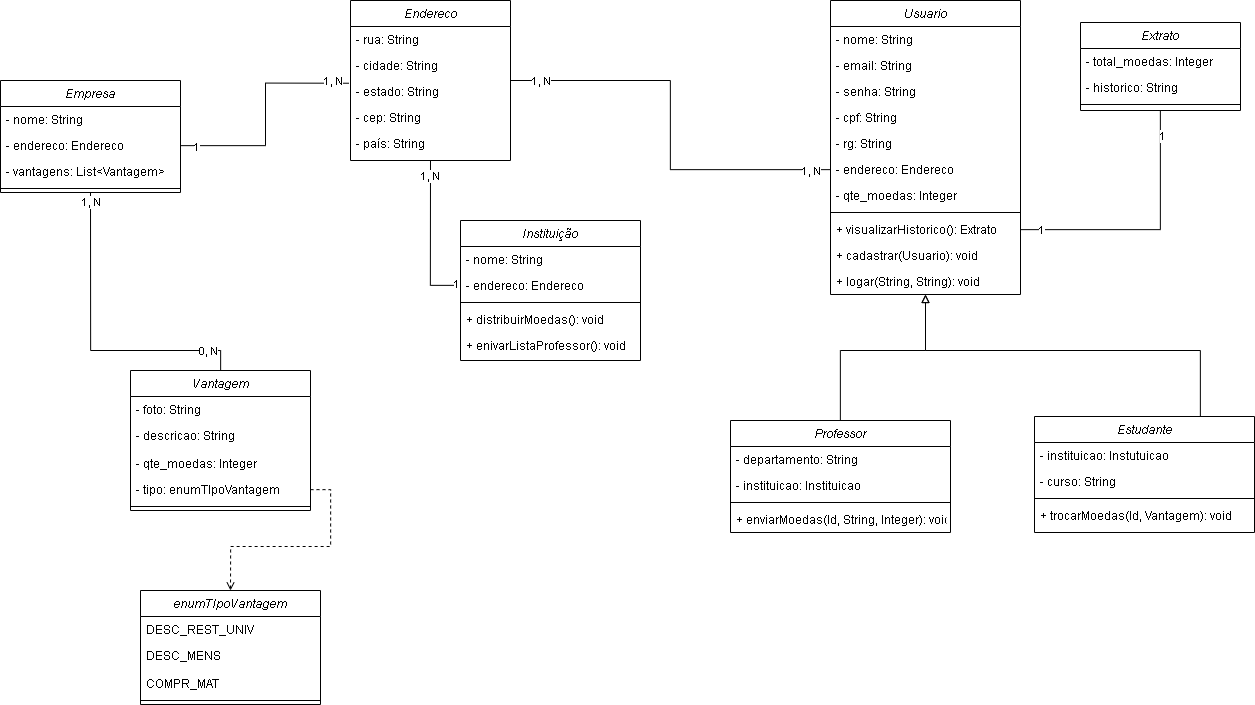

The diagram above was exported from draw.io. Its source (the exported page's mxGraphModel, read from the mxfile embedded in the PNG):
<mxGraphModel dx="3307" dy="1286" grid="1" gridSize="10" guides="1" tooltips="1" connect="1" arrows="1" fold="1" page="1" pageScale="1" pageWidth="827" pageHeight="1169" math="0" shadow="0">
  <root>
    <mxCell id="0" />
    <mxCell id="1" parent="0" />
    <mxCell id="2" style="edgeStyle=orthogonalEdgeStyle;rounded=0;orthogonalLoop=1;jettySize=auto;html=1;entryX=0.5;entryY=0;entryDx=0;entryDy=0;endArrow=none;endFill=0;startArrow=block;startFill=0;" edge="1" source="4" target="16" parent="1">
      <mxGeometry relative="1" as="geometry">
        <Array as="points">
          <mxPoint x="305" y="390" />
          <mxPoint x="580" y="390" />
        </Array>
      </mxGeometry>
    </mxCell>
    <mxCell id="3" style="edgeStyle=orthogonalEdgeStyle;rounded=0;orthogonalLoop=1;jettySize=auto;html=1;endArrow=none;endFill=0;startArrow=block;startFill=0;" edge="1" source="4" target="22" parent="1">
      <mxGeometry relative="1" as="geometry">
        <Array as="points">
          <mxPoint x="305" y="390" />
          <mxPoint x="220" y="390" />
        </Array>
      </mxGeometry>
    </mxCell>
    <mxCell id="4" value="Usuario" style="swimlane;fontStyle=2;align=center;verticalAlign=top;childLayout=stackLayout;horizontal=1;startSize=26;horizontalStack=0;resizeParent=1;resizeLast=0;collapsible=1;marginBottom=0;rounded=0;shadow=0;strokeWidth=1;" vertex="1" parent="1">
      <mxGeometry x="210" y="40" width="190" height="294" as="geometry">
        <mxRectangle x="230" y="140" width="160" height="26" as="alternateBounds" />
      </mxGeometry>
    </mxCell>
    <mxCell id="5" value="- nome: String    " style="text;align=left;verticalAlign=top;spacingLeft=4;spacingRight=4;overflow=hidden;rotatable=0;points=[[0,0.5],[1,0.5]];portConstraint=eastwest;rounded=0;shadow=0;html=0;" vertex="1" parent="4">
      <mxGeometry y="26" width="190" height="26" as="geometry" />
    </mxCell>
    <mxCell id="6" value="- email: String" style="text;align=left;verticalAlign=top;spacingLeft=4;spacingRight=4;overflow=hidden;rotatable=0;points=[[0,0.5],[1,0.5]];portConstraint=eastwest;" vertex="1" parent="4">
      <mxGeometry y="52" width="190" height="26" as="geometry" />
    </mxCell>
    <mxCell id="7" value="- senha: String" style="text;align=left;verticalAlign=top;spacingLeft=4;spacingRight=4;overflow=hidden;rotatable=0;points=[[0,0.5],[1,0.5]];portConstraint=eastwest;" vertex="1" parent="4">
      <mxGeometry y="78" width="190" height="26" as="geometry" />
    </mxCell>
    <mxCell id="8" value="- cpf: String" style="text;align=left;verticalAlign=top;spacingLeft=4;spacingRight=4;overflow=hidden;rotatable=0;points=[[0,0.5],[1,0.5]];portConstraint=eastwest;rounded=0;shadow=0;html=0;" vertex="1" parent="4">
      <mxGeometry y="104" width="190" height="26" as="geometry" />
    </mxCell>
    <mxCell id="9" value="- rg: String" style="text;align=left;verticalAlign=top;spacingLeft=4;spacingRight=4;overflow=hidden;rotatable=0;points=[[0,0.5],[1,0.5]];portConstraint=eastwest;" vertex="1" parent="4">
      <mxGeometry y="130" width="190" height="26" as="geometry" />
    </mxCell>
    <mxCell id="10" value="- endereco: Endereco" style="text;align=left;verticalAlign=top;spacingLeft=4;spacingRight=4;overflow=hidden;rotatable=0;points=[[0,0.5],[1,0.5]];portConstraint=eastwest;rounded=0;shadow=0;html=0;" vertex="1" parent="4">
      <mxGeometry y="156" width="190" height="26" as="geometry" />
    </mxCell>
    <mxCell id="11" value="- qte_moedas: Integer" style="text;align=left;verticalAlign=top;spacingLeft=4;spacingRight=4;overflow=hidden;rotatable=0;points=[[0,0.5],[1,0.5]];portConstraint=eastwest;rounded=0;shadow=0;html=0;" vertex="1" parent="4">
      <mxGeometry y="182" width="190" height="26" as="geometry" />
    </mxCell>
    <mxCell id="12" value="" style="line;html=1;strokeWidth=1;align=left;verticalAlign=middle;spacingTop=-1;spacingLeft=3;spacingRight=3;rotatable=0;labelPosition=right;points=[];portConstraint=eastwest;" vertex="1" parent="4">
      <mxGeometry y="208" width="190" height="8" as="geometry" />
    </mxCell>
    <mxCell id="13" value="+ visualizarHistorico(): Extrato" style="text;align=left;verticalAlign=top;spacingLeft=4;spacingRight=4;overflow=hidden;rotatable=0;points=[[0,0.5],[1,0.5]];portConstraint=eastwest;rounded=0;shadow=0;html=0;" vertex="1" parent="4">
      <mxGeometry y="216" width="190" height="26" as="geometry" />
    </mxCell>
    <mxCell id="14" value="+ cadastrar(Usuario): void" style="text;align=left;verticalAlign=top;spacingLeft=4;spacingRight=4;overflow=hidden;rotatable=0;points=[[0,0.5],[1,0.5]];portConstraint=eastwest;rounded=0;shadow=0;html=0;" vertex="1" parent="4">
      <mxGeometry y="242" width="190" height="26" as="geometry" />
    </mxCell>
    <mxCell id="15" value="+ logar(String, String): void" style="text;align=left;verticalAlign=top;spacingLeft=4;spacingRight=4;overflow=hidden;rotatable=0;points=[[0,0.5],[1,0.5]];portConstraint=eastwest;rounded=0;shadow=0;html=0;" vertex="1" parent="4">
      <mxGeometry y="268" width="190" height="26" as="geometry" />
    </mxCell>
    <mxCell id="16" value="Estudante" style="swimlane;fontStyle=2;align=center;verticalAlign=top;childLayout=stackLayout;horizontal=1;startSize=26;horizontalStack=0;resizeParent=1;resizeLast=0;collapsible=1;marginBottom=0;rounded=0;shadow=0;strokeWidth=1;" vertex="1" parent="1">
      <mxGeometry x="414" y="456" width="220" height="116" as="geometry">
        <mxRectangle x="130" y="380" width="160" height="26" as="alternateBounds" />
      </mxGeometry>
    </mxCell>
    <mxCell id="17" value="- instituicao: Instutuicao" style="text;align=left;verticalAlign=top;spacingLeft=4;spacingRight=4;overflow=hidden;rotatable=0;points=[[0,0.5],[1,0.5]];portConstraint=eastwest;" vertex="1" parent="16">
      <mxGeometry y="26" width="220" height="26" as="geometry" />
    </mxCell>
    <mxCell id="18" value="- curso: String" style="text;align=left;verticalAlign=top;spacingLeft=4;spacingRight=4;overflow=hidden;rotatable=0;points=[[0,0.5],[1,0.5]];portConstraint=eastwest;rounded=0;shadow=0;html=0;" vertex="1" parent="16">
      <mxGeometry y="52" width="220" height="26" as="geometry" />
    </mxCell>
    <mxCell id="19" value="" style="line;html=1;strokeWidth=1;align=left;verticalAlign=middle;spacingTop=-1;spacingLeft=3;spacingRight=3;rotatable=0;labelPosition=right;points=[];portConstraint=eastwest;" vertex="1" parent="16">
      <mxGeometry y="78" width="220" height="8" as="geometry" />
    </mxCell>
    <mxCell id="20" value="+ trocarMoedas(Id, Vantagem): void" style="text;align=left;verticalAlign=top;spacingLeft=4;spacingRight=4;overflow=hidden;rotatable=0;points=[[0,0.5],[1,0.5]];portConstraint=eastwest;" vertex="1" parent="16">
      <mxGeometry y="86" width="220" height="26" as="geometry" />
    </mxCell>
    <mxCell id="21" value="Professor" style="swimlane;fontStyle=2;align=center;verticalAlign=top;childLayout=stackLayout;horizontal=1;startSize=26;horizontalStack=0;resizeParent=1;resizeLast=0;collapsible=1;marginBottom=0;rounded=0;shadow=0;strokeWidth=1;" vertex="1" parent="1">
      <mxGeometry x="110" y="460" width="220" height="112" as="geometry">
        <mxRectangle x="340" y="380" width="170" height="26" as="alternateBounds" />
      </mxGeometry>
    </mxCell>
    <mxCell id="22" value="- departamento: String" style="text;align=left;verticalAlign=top;spacingLeft=4;spacingRight=4;overflow=hidden;rotatable=0;points=[[0,0.5],[1,0.5]];portConstraint=eastwest;" vertex="1" parent="21">
      <mxGeometry y="26" width="220" height="26" as="geometry" />
    </mxCell>
    <mxCell id="23" value="- instituicao: Instituicao" style="text;align=left;verticalAlign=top;spacingLeft=4;spacingRight=4;overflow=hidden;rotatable=0;points=[[0,0.5],[1,0.5]];portConstraint=eastwest;" vertex="1" parent="21">
      <mxGeometry y="52" width="220" height="26" as="geometry" />
    </mxCell>
    <mxCell id="24" value="" style="line;html=1;strokeWidth=1;align=left;verticalAlign=middle;spacingTop=-1;spacingLeft=3;spacingRight=3;rotatable=0;labelPosition=right;points=[];portConstraint=eastwest;" vertex="1" parent="21">
      <mxGeometry y="78" width="220" height="8" as="geometry" />
    </mxCell>
    <mxCell id="25" value="+ enviarMoedas(Id, String, Integer): void" style="text;align=left;verticalAlign=top;spacingLeft=4;spacingRight=4;overflow=hidden;rotatable=0;points=[[0,0.5],[1,0.5]];portConstraint=eastwest;" vertex="1" parent="21">
      <mxGeometry y="86" width="220" height="26" as="geometry" />
    </mxCell>
    <mxCell id="26" value="Endereco" style="swimlane;fontStyle=2;align=center;verticalAlign=top;childLayout=stackLayout;horizontal=1;startSize=26;horizontalStack=0;resizeParent=1;resizeLast=0;collapsible=1;marginBottom=0;rounded=0;shadow=0;strokeWidth=1;" vertex="1" parent="1">
      <mxGeometry x="-270" y="40" width="160" height="160" as="geometry">
        <mxRectangle x="550" y="140" width="160" height="26" as="alternateBounds" />
      </mxGeometry>
    </mxCell>
    <mxCell id="27" value="- rua: String" style="text;align=left;verticalAlign=top;spacingLeft=4;spacingRight=4;overflow=hidden;rotatable=0;points=[[0,0.5],[1,0.5]];portConstraint=eastwest;" vertex="1" parent="26">
      <mxGeometry y="26" width="160" height="26" as="geometry" />
    </mxCell>
    <mxCell id="28" value="- cidade: String" style="text;align=left;verticalAlign=top;spacingLeft=4;spacingRight=4;overflow=hidden;rotatable=0;points=[[0,0.5],[1,0.5]];portConstraint=eastwest;rounded=0;shadow=0;html=0;" vertex="1" parent="26">
      <mxGeometry y="52" width="160" height="26" as="geometry" />
    </mxCell>
    <mxCell id="29" value="- estado: String" style="text;align=left;verticalAlign=top;spacingLeft=4;spacingRight=4;overflow=hidden;rotatable=0;points=[[0,0.5],[1,0.5]];portConstraint=eastwest;rounded=0;shadow=0;html=0;" vertex="1" parent="26">
      <mxGeometry y="78" width="160" height="26" as="geometry" />
    </mxCell>
    <mxCell id="30" value="- cep: String" style="text;align=left;verticalAlign=top;spacingLeft=4;spacingRight=4;overflow=hidden;rotatable=0;points=[[0,0.5],[1,0.5]];portConstraint=eastwest;rounded=0;shadow=0;html=0;" vertex="1" parent="26">
      <mxGeometry y="104" width="160" height="26" as="geometry" />
    </mxCell>
    <mxCell id="31" value="- país: String" style="text;align=left;verticalAlign=top;spacingLeft=4;spacingRight=4;overflow=hidden;rotatable=0;points=[[0,0.5],[1,0.5]];portConstraint=eastwest;rounded=0;shadow=0;html=0;" vertex="1" parent="26">
      <mxGeometry y="130" width="160" height="26" as="geometry" />
    </mxCell>
    <mxCell id="32" value="Instituição" style="swimlane;fontStyle=2;align=center;verticalAlign=top;childLayout=stackLayout;horizontal=1;startSize=26;horizontalStack=0;resizeParent=1;resizeLast=0;collapsible=1;marginBottom=0;rounded=0;shadow=0;strokeWidth=1;" vertex="1" parent="1">
      <mxGeometry x="-160" y="260" width="180" height="140" as="geometry">
        <mxRectangle x="550" y="140" width="160" height="26" as="alternateBounds" />
      </mxGeometry>
    </mxCell>
    <mxCell id="33" value="- nome: String" style="text;align=left;verticalAlign=top;spacingLeft=4;spacingRight=4;overflow=hidden;rotatable=0;points=[[0,0.5],[1,0.5]];portConstraint=eastwest;" vertex="1" parent="32">
      <mxGeometry y="26" width="180" height="26" as="geometry" />
    </mxCell>
    <mxCell id="34" value="- endereco: Endereco" style="text;align=left;verticalAlign=top;spacingLeft=4;spacingRight=4;overflow=hidden;rotatable=0;points=[[0,0.5],[1,0.5]];portConstraint=eastwest;rounded=0;shadow=0;html=0;" vertex="1" parent="32">
      <mxGeometry y="52" width="180" height="26" as="geometry" />
    </mxCell>
    <mxCell id="35" value="" style="line;html=1;strokeWidth=1;align=left;verticalAlign=middle;spacingTop=-1;spacingLeft=3;spacingRight=3;rotatable=0;labelPosition=right;points=[];portConstraint=eastwest;" vertex="1" parent="32">
      <mxGeometry y="78" width="180" height="8" as="geometry" />
    </mxCell>
    <mxCell id="36" value="+ distribuirMoedas(): void" style="text;align=left;verticalAlign=top;spacingLeft=4;spacingRight=4;overflow=hidden;rotatable=0;points=[[0,0.5],[1,0.5]];portConstraint=eastwest;" vertex="1" parent="32">
      <mxGeometry y="86" width="180" height="26" as="geometry" />
    </mxCell>
    <mxCell id="37" value="+ enivarListaProfessor(): void" style="text;align=left;verticalAlign=top;spacingLeft=4;spacingRight=4;overflow=hidden;rotatable=0;points=[[0,0.5],[1,0.5]];portConstraint=eastwest;" vertex="1" parent="32">
      <mxGeometry y="112" width="180" height="26" as="geometry" />
    </mxCell>
    <mxCell id="38" value="Empresa" style="swimlane;fontStyle=2;align=center;verticalAlign=top;childLayout=stackLayout;horizontal=1;startSize=26;horizontalStack=0;resizeParent=1;resizeLast=0;collapsible=1;marginBottom=0;rounded=0;shadow=0;strokeWidth=1;" vertex="1" parent="1">
      <mxGeometry x="-620" y="120" width="180" height="112" as="geometry">
        <mxRectangle x="550" y="140" width="160" height="26" as="alternateBounds" />
      </mxGeometry>
    </mxCell>
    <mxCell id="39" value="- nome: String" style="text;align=left;verticalAlign=top;spacingLeft=4;spacingRight=4;overflow=hidden;rotatable=0;points=[[0,0.5],[1,0.5]];portConstraint=eastwest;" vertex="1" parent="38">
      <mxGeometry y="26" width="180" height="26" as="geometry" />
    </mxCell>
    <mxCell id="40" value="- endereco: Endereco" style="text;align=left;verticalAlign=top;spacingLeft=4;spacingRight=4;overflow=hidden;rotatable=0;points=[[0,0.5],[1,0.5]];portConstraint=eastwest;rounded=0;shadow=0;html=0;" vertex="1" parent="38">
      <mxGeometry y="52" width="180" height="26" as="geometry" />
    </mxCell>
    <mxCell id="41" value="- vantagens: List&lt;Vantagem&gt;" style="text;align=left;verticalAlign=top;spacingLeft=4;spacingRight=4;overflow=hidden;rotatable=0;points=[[0,0.5],[1,0.5]];portConstraint=eastwest;rounded=0;shadow=0;html=0;" vertex="1" parent="38">
      <mxGeometry y="78" width="180" height="26" as="geometry" />
    </mxCell>
    <mxCell id="42" value="" style="line;html=1;strokeWidth=1;align=left;verticalAlign=middle;spacingTop=-1;spacingLeft=3;spacingRight=3;rotatable=0;labelPosition=right;points=[];portConstraint=eastwest;" vertex="1" parent="38">
      <mxGeometry y="104" width="180" height="8" as="geometry" />
    </mxCell>
    <mxCell id="43" value="Vantagem" style="swimlane;fontStyle=2;align=center;verticalAlign=top;childLayout=stackLayout;horizontal=1;startSize=26;horizontalStack=0;resizeParent=1;resizeLast=0;collapsible=1;marginBottom=0;rounded=0;shadow=0;strokeWidth=1;" vertex="1" parent="1">
      <mxGeometry x="-490" y="410" width="180" height="140" as="geometry">
        <mxRectangle x="550" y="140" width="160" height="26" as="alternateBounds" />
      </mxGeometry>
    </mxCell>
    <mxCell id="44" value="- foto: String" style="text;align=left;verticalAlign=top;spacingLeft=4;spacingRight=4;overflow=hidden;rotatable=0;points=[[0,0.5],[1,0.5]];portConstraint=eastwest;" vertex="1" parent="43">
      <mxGeometry y="26" width="180" height="26" as="geometry" />
    </mxCell>
    <mxCell id="45" value="- descricao: String" style="text;align=left;verticalAlign=top;spacingLeft=4;spacingRight=4;overflow=hidden;rotatable=0;points=[[0,0.5],[1,0.5]];portConstraint=eastwest;rounded=0;shadow=0;html=0;" vertex="1" parent="43">
      <mxGeometry y="52" width="180" height="28" as="geometry" />
    </mxCell>
    <mxCell id="46" value="- qte_moedas: Integer" style="text;align=left;verticalAlign=top;spacingLeft=4;spacingRight=4;overflow=hidden;rotatable=0;points=[[0,0.5],[1,0.5]];portConstraint=eastwest;rounded=0;shadow=0;html=0;" vertex="1" parent="43">
      <mxGeometry y="80" width="180" height="26" as="geometry" />
    </mxCell>
    <mxCell id="47" value="- tipo: enumTIpoVantagem" style="text;align=left;verticalAlign=top;spacingLeft=4;spacingRight=4;overflow=hidden;rotatable=0;points=[[0,0.5],[1,0.5]];portConstraint=eastwest;" vertex="1" parent="43">
      <mxGeometry y="106" width="180" height="26" as="geometry" />
    </mxCell>
    <mxCell id="48" value="" style="line;html=1;strokeWidth=1;align=left;verticalAlign=middle;spacingTop=-1;spacingLeft=3;spacingRight=3;rotatable=0;labelPosition=right;points=[];portConstraint=eastwest;" vertex="1" parent="43">
      <mxGeometry y="132" width="180" height="8" as="geometry" />
    </mxCell>
    <mxCell id="49" style="edgeStyle=orthogonalEdgeStyle;rounded=0;orthogonalLoop=1;jettySize=auto;html=1;exitX=0.5;exitY=1;exitDx=0;exitDy=0;endArrow=none;endFill=0;" edge="1" source="38" target="43" parent="1">
      <mxGeometry relative="1" as="geometry">
        <Array as="points">
          <mxPoint x="-530" y="390" />
          <mxPoint x="-400" y="390" />
        </Array>
      </mxGeometry>
    </mxCell>
    <mxCell id="50" value="1, N" style="edgeLabel;html=1;align=center;verticalAlign=middle;resizable=0;points=[];" connectable="0" vertex="1" parent="49">
      <mxGeometry x="-0.9481" relative="1" as="geometry">
        <mxPoint as="offset" />
      </mxGeometry>
    </mxCell>
    <mxCell id="51" value="0, N" style="edgeLabel;html=1;align=center;verticalAlign=middle;resizable=0;points=[];" connectable="0" vertex="1" parent="49">
      <mxGeometry x="0.7864" relative="1" as="geometry">
        <mxPoint as="offset" />
      </mxGeometry>
    </mxCell>
    <mxCell id="52" style="edgeStyle=orthogonalEdgeStyle;rounded=0;orthogonalLoop=1;jettySize=auto;html=1;entryX=0.5;entryY=1;entryDx=0;entryDy=0;endArrow=none;endFill=0;" edge="1" source="34" target="26" parent="1">
      <mxGeometry relative="1" as="geometry" />
    </mxCell>
    <mxCell id="53" value="1" style="edgeLabel;html=1;align=center;verticalAlign=middle;resizable=0;points=[];" connectable="0" vertex="1" parent="52">
      <mxGeometry x="-0.9125" y="-2" relative="1" as="geometry">
        <mxPoint as="offset" />
      </mxGeometry>
    </mxCell>
    <mxCell id="54" value="1, N" style="edgeLabel;html=1;align=center;verticalAlign=middle;resizable=0;points=[];" connectable="0" vertex="1" parent="52">
      <mxGeometry x="0.8136" y="1" relative="1" as="geometry">
        <mxPoint as="offset" />
      </mxGeometry>
    </mxCell>
    <mxCell id="55" style="edgeStyle=orthogonalEdgeStyle;rounded=0;orthogonalLoop=1;jettySize=auto;html=1;entryX=-0.011;entryY=0.182;entryDx=0;entryDy=0;entryPerimeter=0;endArrow=none;endFill=0;" edge="1" source="40" target="29" parent="1">
      <mxGeometry relative="1" as="geometry" />
    </mxCell>
    <mxCell id="56" value="1" style="edgeLabel;html=1;align=center;verticalAlign=middle;resizable=0;points=[];" connectable="0" vertex="1" parent="55">
      <mxGeometry x="-0.8768" relative="1" as="geometry">
        <mxPoint as="offset" />
      </mxGeometry>
    </mxCell>
    <mxCell id="57" value="1, N" style="edgeLabel;html=1;align=center;verticalAlign=middle;resizable=0;points=[];" connectable="0" vertex="1" parent="55">
      <mxGeometry x="0.8574" y="3" relative="1" as="geometry">
        <mxPoint as="offset" />
      </mxGeometry>
    </mxCell>
    <mxCell id="58" value="Extrato" style="swimlane;fontStyle=2;align=center;verticalAlign=top;childLayout=stackLayout;horizontal=1;startSize=26;horizontalStack=0;resizeParent=1;resizeLast=0;collapsible=1;marginBottom=0;rounded=0;shadow=0;strokeWidth=1;" vertex="1" parent="1">
      <mxGeometry x="460" y="62" width="160" height="88" as="geometry">
        <mxRectangle x="130" y="380" width="160" height="26" as="alternateBounds" />
      </mxGeometry>
    </mxCell>
    <mxCell id="59" value="- total_moedas: Integer" style="text;align=left;verticalAlign=top;spacingLeft=4;spacingRight=4;overflow=hidden;rotatable=0;points=[[0,0.5],[1,0.5]];portConstraint=eastwest;rounded=0;shadow=0;html=0;" vertex="1" parent="58">
      <mxGeometry y="26" width="160" height="26" as="geometry" />
    </mxCell>
    <mxCell id="60" value="- historico: String" style="text;align=left;verticalAlign=top;spacingLeft=4;spacingRight=4;overflow=hidden;rotatable=0;points=[[0,0.5],[1,0.5]];portConstraint=eastwest;rounded=0;shadow=0;html=0;" vertex="1" parent="58">
      <mxGeometry y="52" width="160" height="26" as="geometry" />
    </mxCell>
    <mxCell id="61" value="" style="line;html=1;strokeWidth=1;align=left;verticalAlign=middle;spacingTop=-1;spacingLeft=3;spacingRight=3;rotatable=0;labelPosition=right;points=[];portConstraint=eastwest;" vertex="1" parent="58">
      <mxGeometry y="78" width="160" height="8" as="geometry" />
    </mxCell>
    <mxCell id="62" value="enumTIpoVantagem" style="swimlane;fontStyle=2;align=center;verticalAlign=top;childLayout=stackLayout;horizontal=1;startSize=26;horizontalStack=0;resizeParent=1;resizeLast=0;collapsible=1;marginBottom=0;rounded=0;shadow=0;strokeWidth=1;" vertex="1" parent="1">
      <mxGeometry x="-480" y="630" width="180" height="114" as="geometry">
        <mxRectangle x="550" y="140" width="160" height="26" as="alternateBounds" />
      </mxGeometry>
    </mxCell>
    <mxCell id="63" value="DESC_REST_UNIV" style="text;align=left;verticalAlign=top;spacingLeft=4;spacingRight=4;overflow=hidden;rotatable=0;points=[[0,0.5],[1,0.5]];portConstraint=eastwest;" vertex="1" parent="62">
      <mxGeometry y="26" width="180" height="26" as="geometry" />
    </mxCell>
    <mxCell id="64" value="DESC_MENS" style="text;align=left;verticalAlign=top;spacingLeft=4;spacingRight=4;overflow=hidden;rotatable=0;points=[[0,0.5],[1,0.5]];portConstraint=eastwest;rounded=0;shadow=0;html=0;" vertex="1" parent="62">
      <mxGeometry y="52" width="180" height="28" as="geometry" />
    </mxCell>
    <mxCell id="65" value="COMPR_MAT" style="text;align=left;verticalAlign=top;spacingLeft=4;spacingRight=4;overflow=hidden;rotatable=0;points=[[0,0.5],[1,0.5]];portConstraint=eastwest;rounded=0;shadow=0;html=0;" vertex="1" parent="62">
      <mxGeometry y="80" width="180" height="26" as="geometry" />
    </mxCell>
    <mxCell id="66" value="" style="line;html=1;strokeWidth=1;align=left;verticalAlign=middle;spacingTop=-1;spacingLeft=3;spacingRight=3;rotatable=0;labelPosition=right;points=[];portConstraint=eastwest;" vertex="1" parent="62">
      <mxGeometry y="106" width="180" height="8" as="geometry" />
    </mxCell>
    <mxCell id="67" style="edgeStyle=orthogonalEdgeStyle;rounded=0;orthogonalLoop=1;jettySize=auto;html=1;entryX=0.5;entryY=0;entryDx=0;entryDy=0;startArrow=none;startFill=0;endArrow=open;endFill=0;dashed=1;" edge="1" source="47" target="62" parent="1">
      <mxGeometry relative="1" as="geometry" />
    </mxCell>
    <mxCell id="68" style="edgeStyle=orthogonalEdgeStyle;rounded=0;orthogonalLoop=1;jettySize=auto;html=1;startArrow=none;startFill=0;endArrow=none;endFill=0;" edge="1" source="13" target="58" parent="1">
      <mxGeometry relative="1" as="geometry" />
    </mxCell>
    <mxCell id="69" value="1" style="edgeLabel;html=1;align=center;verticalAlign=middle;resizable=0;points=[];" connectable="0" vertex="1" parent="68">
      <mxGeometry x="-0.8456" y="1" relative="1" as="geometry">
        <mxPoint as="offset" />
      </mxGeometry>
    </mxCell>
    <mxCell id="70" value="1" style="edgeLabel;html=1;align=center;verticalAlign=middle;resizable=0;points=[];" connectable="0" vertex="1" parent="68">
      <mxGeometry x="0.8147" y="-1" relative="1" as="geometry">
        <mxPoint as="offset" />
      </mxGeometry>
    </mxCell>
    <mxCell id="71" style="edgeStyle=orthogonalEdgeStyle;rounded=0;orthogonalLoop=1;jettySize=auto;html=1;startArrow=none;startFill=0;endArrow=none;endFill=0;" edge="1" source="10" target="26" parent="1">
      <mxGeometry relative="1" as="geometry" />
    </mxCell>
    <mxCell id="72" value="1, N" style="edgeLabel;html=1;align=center;verticalAlign=middle;resizable=0;points=[];" connectable="0" vertex="1" parent="71">
      <mxGeometry x="-0.9589" relative="1" as="geometry">
        <mxPoint x="-12" as="offset" />
      </mxGeometry>
    </mxCell>
    <mxCell id="73" value="1, N" style="edgeLabel;html=1;align=center;verticalAlign=middle;resizable=0;points=[];" connectable="0" vertex="1" parent="71">
      <mxGeometry x="0.8624" relative="1" as="geometry">
        <mxPoint as="offset" />
      </mxGeometry>
    </mxCell>
  </root>
</mxGraphModel>